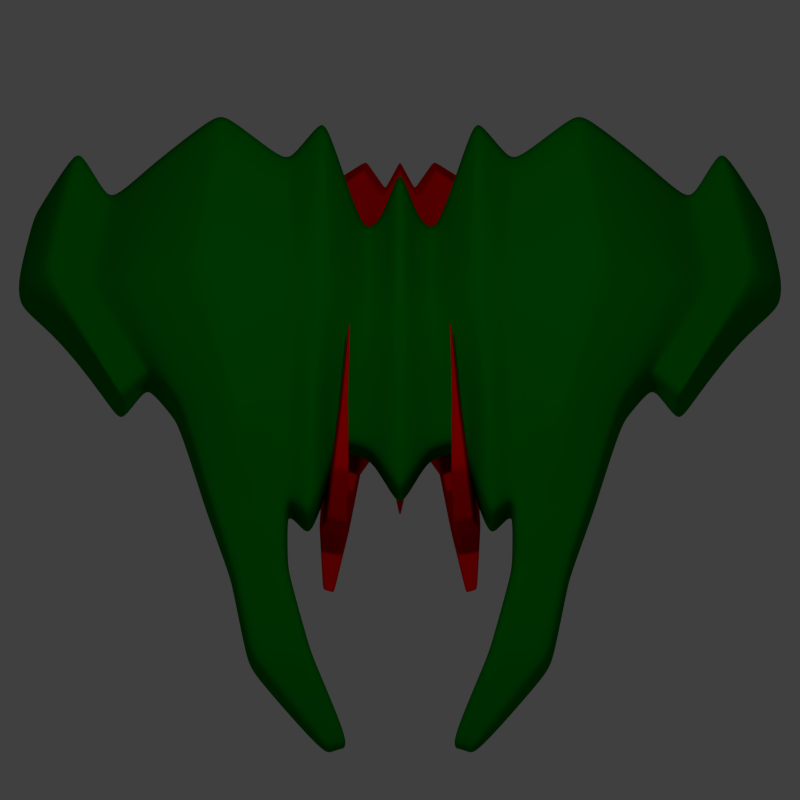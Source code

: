# Source: enemy1.blend  (saved by Blender 2.76.0; exported with 4.5.12 LTS)
import bpy
from mathutils import Matrix  # noqa: F401  (used for matrix-valued properties, if any)

bpy.ops.wm.read_factory_settings(use_empty=True)
scene = bpy.context.scene
scene.name = 'Scene'

# ---- collections
col_collection_1 = bpy.data.collections.new('Collection 1'); scene.collection.children.link(col_collection_1)

# ---- materials (node trees are filled in below, after node groups)
mat_material_001 = bpy.data.materials.new('Material.001')
mat_material_001.alpha_threshold = 0.0
mat_material_001.use_transparent_shadow = False
mat_material_001.diffuse_color = (0.8, 0.0, 0.0, 1.0)
mat_material_001.roughness = 0.5
mat_material = bpy.data.materials.new('Material')
mat_material.alpha_threshold = 0.0
mat_material.use_transparent_shadow = False
mat_material.diffuse_color = (0.0, 0.2, 0.002953, 1.0)
mat_material.roughness = 0.5

# ---- material node trees

# ---- world
world_world = bpy.data.worlds.new('World'); scene.world = world_world
world_world.color = (0.05088, 0.05088, 0.05088)
world_world.use_sun_shadow = False
world_world.sun_shadow_jitter_overblur = 0.0
world_world.cycles.sampling_method = 'MANUAL'
world_world.cycles.sample_map_resolution = 256

# ---- cameras
cam_camera = bpy.data.cameras.new('Camera')
cam_camera.type = 'ORTHO'
cam_camera.clip_end = 100.0
cam_camera.lens = 35.0
cam_camera.sensor_width = 32.0
cam_camera.sensor_height = 18.0
cam_camera.ortho_scale = 5.3
cam_camera.display_size = 2.0
cam_camera.dof.focus_distance = 0.0
cam_camera.dof.aperture_fstop = 128.0
cam_camera.dof.aperture_blades = 6

# ---- lights
light_point_001 = bpy.data.lights.new('Point.001', 'POINT')
light_point_001.transmission_factor = 0.0
light_point_001.energy = 100.0
light_point_001.shadow_buffer_clip_start = 0.5
light_point_001.shadow_soft_size = 0.1
light_point_001.shadow_maximum_resolution = 0.006
light_point_001.use_absolute_resolution = True
light_point_001.cycles.use_multiple_importance_sampling = False
light_point = bpy.data.lights.new('Point', 'POINT')
light_point.transmission_factor = 0.0
light_point.energy = 100.0
light_point.shadow_buffer_clip_start = 0.5
light_point.shadow_soft_size = 0.1
light_point.shadow_maximum_resolution = 0.006
light_point.use_absolute_resolution = True
light_point.cycles.use_multiple_importance_sampling = False

# ---- meshes
me_cube_001 = bpy.data.meshes.new('Cube.001')
me_cube_001.from_pydata([(0.5322, -0.694, -0.8748), (0.3031, -0.7537, -0.9204), (0.4724, 1.049, -0.2251), (0.2362, 1.219, -0.2251), (0.7086, -0.4006, -0.7522), (0.7086, -0.1553, -0.3911), (0.7086, 1.219, -0.5116), (0.7086, 1.219, -0.2251), (0.0, 1.219, -0.2251), (0.0, 1.219, -0.6631), (0.0, -0.8437, -0.3911), (0.0, -0.8136, -0.9037), (0.4724, 1.049, -0.6631), (0.2362, 1.219, -0.6631), (0.4434, -0.4603, -0.3708), (0.2143, -0.52, -0.4164), (0.5131, -1.631, -0.4533), (0.4388, -1.65, -0.468), (0.4803, -0.9343, -0.2451), (0.3049, -0.98, -0.2799), (0.3322, -0.06266, 0.6054), (0.3435, -0.06121, 0.6072), (0.4842, -1.009, -0.0212), (0.3571, -1.026, -0.03993), (0.3272, -0.0732, 0.6441), (0.3395, -0.07161, 0.6461), (0.4483, -0.8553, 0.2625), (0.352, -0.8679, 0.248), (0.394, -0.5054, 0.4511), (0.3571, -0.5102, 0.4453), (0.1463, -0.5472, -0.8509), (0.1192, 1.045, -0.2931), (0.1192, 1.045, -0.6218), (0.1103, -0.3527, -0.4382), (0.7086, 0.7607, -0.2804), (0.7086, 0.3027, -0.3358), (0.7086, 0.1391, -0.672), (0.7086, 0.6789, -0.5918), (0.0, 0.5312, -0.2804), (0.0, -0.1562, -0.3358), (0.0, 0.4494, -0.7433), (0.0, -0.3198, -0.8235), (0.4628, 0.659, -0.2737), (0.4531, 0.09935, -0.3223), (0.2289, 0.6391, -0.2889), (0.2216, 0.05958, -0.3526), (0.2585, 0.5612, -0.7489), (0.2808, -0.09625, -0.8346), (0.4924, 0.5811, -0.7337), (0.5123, -0.05648, -0.8043), (0.1162, 0.5794, -0.3415), (0.1132, 0.1134, -0.3898), (0.1282, 0.5146, -0.6981), (0.1373, -0.01631, -0.7745), (0.7415, 1.354, -0.3988), (0.7415, -0.3059, -0.6275), (0.0, -1.061, -0.7222), (0.0, 1.354, -0.4935), (0.5062, -0.6332, -0.6946), (0.2549, -0.6986, -0.7446), (0.2234, 1.354, -0.4935), (0.4824, 1.184, -0.4935), (0.5386, -1.221, -0.3655), (0.3464, -1.271, -0.4037), (0.4893, -1.258, 0.03553), (0.3499, -1.277, 0.01499), (0.4409, -1.002, 0.431), (0.3354, -1.016, 0.415), (0.3812, -0.5395, 0.5785), (0.3407, -0.5447, 0.5722), (0.09506, 1.164, -0.4998), (0.1078, -0.4907, -0.7114), (0.7415, 0.8007, -0.4751), (0.7415, 0.2474, -0.5513)], [], [(42, 2, 3, 44), (61, 54, 6, 12), (73, 55, 4, 36), (52, 32, 13, 46), (48, 12, 6, 37), (1, 0, 16, 17), (50, 31, 8, 38), (34, 7, 2, 42), (71, 56, 11, 30), (55, 58, 0, 4), (46, 13, 12, 48), (70, 60, 13, 32), (60, 61, 12, 13), (64, 66, 67, 65), (59, 1, 17, 63), (14, 15, 19, 18), (58, 14, 18, 62), (64, 22, 26, 66), (62, 18, 22, 64), (18, 19, 23, 22), (17, 16, 62, 63), (28, 29, 20, 21), (22, 23, 27, 26), (66, 68, 69, 67), (69, 68, 25, 24), (66, 26, 28, 68), (26, 27, 29, 28), (57, 70, 32, 9), (59, 71, 30, 1), (44, 3, 31, 50), (40, 9, 32, 52), (11, 41, 53, 30), (41, 40, 52, 53), (15, 45, 51, 33), (45, 44, 50, 51), (1, 47, 49, 0), (47, 46, 48, 49), (5, 35, 43, 14), (35, 34, 42, 43), (33, 51, 39, 10), (51, 50, 38, 39), (0, 49, 36, 4), (49, 48, 37, 36), (30, 53, 47, 1), (53, 52, 46, 47), (54, 72, 37, 6), (72, 73, 36, 37), (14, 43, 45, 15), (43, 42, 44, 45), (34, 35, 73, 72), (7, 34, 72, 54), (15, 33, 71, 59), (8, 31, 70, 57), (29, 69, 24, 20), (68, 28, 21, 25), (23, 65, 67, 27), (27, 67, 69, 29), (19, 63, 65, 23), (65, 63, 62, 64), (21, 20, 24, 25), (0, 58, 62, 16), (15, 59, 63, 19), (3, 2, 61, 60), (31, 3, 60, 70), (5, 14, 58, 55), (33, 10, 56, 71), (35, 5, 55, 73), (2, 7, 54, 61)])
me_cube_001.materials.append(mat_material_001)
me_cube_001.use_remesh_preserve_volume = False
me_cube_001.use_remesh_preserve_attributes = False
me_cube_001.use_mirror_vertex_groups = False
me_cube_001.update()
me_cube = bpy.data.meshes.new('Cube')
me_cube.from_pydata([(1.291, -1.153, -0.2546), (1.291, -1.153, 0.2546), (1.635, 1.124, -0.4146), (1.635, 1.124, 0.4146), (0.0, 1.124, 0.4146), (0.0, 1.124, -0.4146), (0.0, -1.153, 0.2546), (0.0, -1.153, -0.2546), (0.7462, 1.124, 0.4146), (0.7452, -1.153, -0.2546), (0.7462, 1.124, -0.4146), (0.7452, -1.153, 0.2546), (1.01, -2.242, -0.2), (1.01, -2.242, 0.2), (0.5858, -2.177, -0.2), (0.5858, -2.177, 0.2), (0.5093, -2.854, -0.09047), (0.5093, -2.854, 0.09047), (0.3242, -2.796, -0.09047), (0.3242, -2.796, 0.09047), (1.845, 0.2697, 0.5089), (1.482, -0.5137, 0.3484), (1.482, -0.5137, -0.3484), (1.845, 0.2697, -0.5089), (0.0, 0.2697, 0.5089), (0.0, -0.5137, 0.3484), (0.0, 0.2697, -0.5089), (0.0, -0.5137, -0.3484), (0.7541, 0.2697, 0.5089), (0.7348, -0.5137, 0.3484), (0.7541, 0.2697, -0.5089), (0.7348, -0.5137, -0.3484), (1.121, -1.653, 0.1787), (1.121, -1.653, -0.1787), (0.7421, -1.594, 0.1787), (0.7421, -1.594, -0.1787), (0.2502, 0.6971, -0.2875), (0.3899, -0.7534, 0.1968), (0.2502, 0.6971, 0.2875), (0.3899, -0.7534, -0.1968), (0.3917, -0.3914, -0.2416), (0.253, 0.105, -0.3529), (0.3917, -0.3914, 0.2416), (0.253, 0.105, 0.3529), (0.497, 1.448, 0.5112), (0.5922, -1.346, -0.3139), (0.5641, -0.6066, -0.4296), (0.5048, 0.3948, -0.6275), (0.497, 1.448, -0.5112), (0.5922, -1.346, 0.3139), (0.5641, -0.6066, 0.4296), (0.5048, 0.3948, 0.6275), (2.431, 0.7907, -0.2431), (2.431, 0.7907, 0.2431), (2.554, 0.2901, 0.2984), (2.02, -0.1308, 0.2043), (2.02, -0.1308, -0.2043), (2.554, 0.2901, -0.2984), (2.076, 0.2615, 0.3732), (1.922, 0.8876, 0.304), (1.922, 0.8876, -0.304), (2.076, 0.2615, -0.3732), (1.663, -0.2824, -0.2555), (1.663, -0.2824, 0.2555), (2.353, 0.3264, 0.5489), (2.353, 0.3264, -0.5489), (1.85, -0.542, 0.3758), (2.127, 1.247, 0.4471), (2.127, 1.247, -0.4471), (1.85, -0.542, -0.3758), (0.1308, 0.7512, -0.2945), (0.1894, -0.8121, 0.1893), (0.1902, -0.392, 0.2475), (0.132, 0.1447, 0.3615), (0.1308, 0.7512, 0.2945), (0.1894, -0.8121, -0.1893), (0.1902, -0.392, -0.2475), (0.132, 0.1447, -0.3615), (1.184, 1.457, 0.569), (1.018, -1.153, -0.2546), (1.184, 1.457, -0.46), (1.018, -1.153, 0.2546), (0.7977, -2.21, -0.2), (0.7977, -2.21, 0.2), (0.4167, -2.825, -0.09047), (0.4167, -2.825, 0.09047), (1.082, -0.575, 0.4869), (1.319, 0.3971, 0.686), (1.108, -0.5137, -0.3484), (1.319, 0.3971, -0.5771), (0.9314, -1.623, -0.1787), (0.9314, -1.623, 0.1787)], [], [(78, 3, 2, 80), (21, 1, 0, 22), (89, 80, 2, 23), (73, 74, 4, 24), (71, 6, 7, 75), (33, 32, 13, 12), (87, 78, 8, 28), (47, 48, 10, 30), (44, 8, 10, 48), (15, 14, 18, 19), (91, 34, 15, 83), (90, 33, 12, 82), (34, 35, 14, 15), (85, 19, 18, 84), (82, 12, 16, 84), (83, 15, 19, 85), (12, 13, 17, 16), (45, 46, 31, 9), (46, 47, 30, 31), (81, 86, 29, 11), (86, 87, 28, 29), (71, 72, 25, 6), (72, 73, 24, 25), (79, 88, 22, 0), (88, 89, 23, 22), (68, 67, 53, 52), (67, 64, 54, 53), (11, 9, 35, 34), (79, 0, 33, 90), (81, 11, 34, 91), (0, 1, 32, 33), (50, 51, 43, 42), (49, 50, 42, 37), (76, 77, 41, 40), (75, 76, 40, 39), (74, 38, 36, 70), (77, 70, 36, 41), (49, 37, 39, 45), (51, 44, 38, 43), (28, 8, 44, 51), (11, 49, 45, 9), (11, 29, 50, 49), (29, 28, 51, 50), (40, 41, 47, 46), (39, 40, 46, 45), (38, 44, 48, 36), (41, 36, 48, 47), (53, 54, 57, 52), (54, 55, 56, 57), (69, 65, 57, 56), (65, 68, 52, 57), (64, 66, 55, 54), (66, 69, 56, 55), (21, 22, 62, 63), (20, 21, 63, 58), (23, 2, 60, 61), (22, 23, 61, 62), (3, 20, 58, 59), (2, 3, 59, 60), (63, 62, 69, 66), (58, 63, 66, 64), (61, 60, 68, 65), (62, 61, 65, 69), (59, 58, 64, 67), (60, 59, 67, 68), (26, 5, 70, 77), (4, 74, 70, 5), (7, 27, 76, 75), (27, 26, 77, 76), (42, 43, 73, 72), (37, 42, 72, 71), (37, 71, 75, 39), (43, 38, 74, 73), (1, 81, 91, 32), (9, 79, 90, 35), (31, 30, 89, 88), (9, 31, 88, 79), (21, 20, 87, 86), (1, 21, 86, 81), (13, 83, 85, 17), (14, 82, 84, 18), (17, 85, 84, 16), (35, 90, 82, 14), (32, 91, 83, 13), (20, 3, 78, 87), (30, 10, 80, 89), (8, 78, 80, 10)])
me_cube.materials.append(mat_material)
me_cube.use_remesh_preserve_volume = False
me_cube.use_remesh_preserve_attributes = False
me_cube.use_mirror_vertex_groups = False
me_cube.update()

# ---- objects
ob_cube_001 = bpy.data.objects.new('Cube.001', me_cube_001)
ob_cube = bpy.data.objects.new('Cube', me_cube)
ob_camera = bpy.data.objects.new('Camera', cam_camera)
ob_point_001 = bpy.data.objects.new('Point.001', light_point_001)
ob_point = bpy.data.objects.new('Point', light_point)

# ---- transforms, parenting, visibility, modifiers, constraints
ob_cube_001.location = (0.0, 0.0, 0.0)
ob_cube_001.lineart.crease_threshold = 0.0
_m = ob_cube_001.modifiers.new('Mirror', 'MIRROR')
_m.use_clip = True
_m = ob_cube_001.modifiers.new('Bevel', 'BEVEL')
_m.limit_method = 'NONE'
_m.spread = 0.0
_m = ob_cube_001.modifiers.new('Subsurf', 'SUBSURF')
_m.uv_smooth = 'PRESERVE_CORNERS'
_m.levels = 4
_m.render_levels = 4
_m.show_only_control_edges = False
ob_cube.location = (0.0, 0.0, 0.0)
ob_cube.lineart.crease_threshold = 0.0
_m = ob_cube.modifiers.new('Mirror', 'MIRROR')
_m.use_clip = True
_m = ob_cube.modifiers.new('Bevel', 'BEVEL')
_m.width = 0.08
_m.width_pct = 0.08
_m.limit_method = 'NONE'
_m.spread = 0.0
_m = ob_cube.modifiers.new('Subsurf', 'SUBSURF')
_m.uv_smooth = 'PRESERVE_CORNERS'
_m.levels = 4
_m.render_levels = 4
_m.show_only_control_edges = False
ob_camera.location = (0.0, -3.622, 11.88)
ob_camera.rotation_euler = (0.2629, -1.022e-16, 2.494e-17)
ob_camera.lineart.crease_threshold = 0.0
ob_point_001.location = (0.0, 0.0, -5.0)
ob_point_001.lineart.crease_threshold = 0.0
ob_point.location = (0.0, 0.0, 5.0)
ob_point.lineart.crease_threshold = 0.0

# ---- collection membership
col_collection_1.objects.link(ob_cube_001)
col_collection_1.objects.link(ob_cube)
col_collection_1.objects.link(ob_camera)
col_collection_1.objects.link(ob_point_001)
col_collection_1.objects.link(ob_point)

# ---- scene / render settings (as saved in the file)
scene.camera = ob_camera
scene.frame_start = 1; scene.frame_end = 250; scene.frame_set(1)
scene.render.engine = 'BLENDER_EEVEE_NEXT'
scene.render.resolution_x = 64
scene.render.resolution_y = 64
scene.render.dither_intensity = 0.0
scene.render.film_transparent = True
scene.cycles.use_denoising = False
scene.cycles.samples = 10
scene.cycles.sampling_pattern = 'TABULATED_SOBOL'
scene.cycles.light_sampling_threshold = 0.0
scene.cycles.use_adaptive_sampling = False
scene.cycles.use_light_tree = False
scene.cycles.blur_glossy = 0.0
scene.cycles.pixel_filter_type = 'GAUSSIAN'
scene.cycles.sample_clamp_indirect = 0.0
scene.view_settings.view_transform = 'Standard'
bpy.context.view_layer.update()
